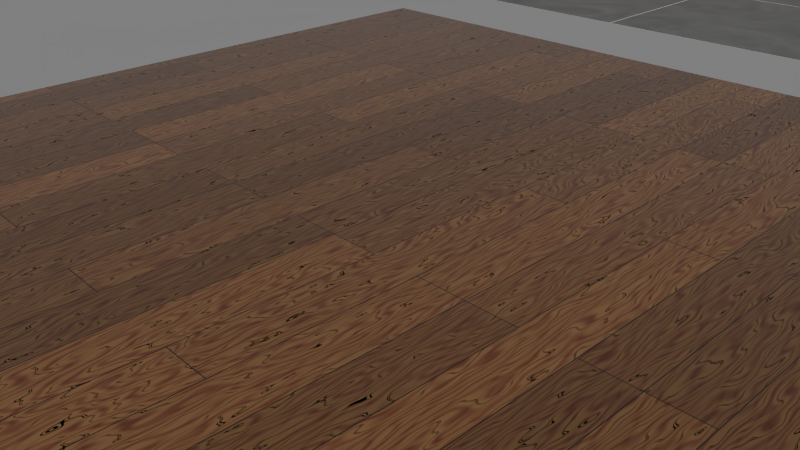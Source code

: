 # Source: flors.blend  (saved by Blender 2.69.0; exported with 4.5.12 LTS)
import bpy
from mathutils import Matrix  # noqa: F401  (used for matrix-valued properties, if any)

bpy.ops.wm.read_factory_settings(use_empty=True)
scene = bpy.context.scene
scene.name = 'Scene'

# ---- collections
col_collection_1 = bpy.data.collections.new('Collection 1'); scene.collection.children.link(col_collection_1)

# ---- materials (node trees are filled in below, after node groups)
mat_mosaic = bpy.data.materials.new('mosaic')
mat_mosaic.alpha_threshold = 0.0
mat_mosaic.roughness = 0.5
mat_mosaic.line_color = (0.0, 0.0, 0.0, 1.0)
mat_tiles = bpy.data.materials.new('tiles')
mat_tiles.alpha_threshold = 0.0
mat_tiles.roughness = 0.5
mat_tiles.line_color = (0.0, 0.0, 0.0, 1.0)
mat_material_001 = bpy.data.materials.new('Material.001')
mat_material_001.alpha_threshold = 0.0
mat_material_001.roughness = 0.5
mat_material_001.line_color = (0.0, 0.0, 0.0, 1.0)
mat_wood = bpy.data.materials.new('Wood')
mat_wood.alpha_threshold = 0.0
mat_wood.diffuse_color = (1.0, 0.4179, 0.07619, 1.0)
mat_wood.roughness = 0.5
mat_wood.line_color = (0.0, 0.0, 0.0, 1.0)

# ---- node groups
ng_mosaic = bpy.data.node_groups.new('Mosaic', 'ShaderNodeTree')
_s = ng_mosaic.interface.new_socket(name='Shader', in_out='OUTPUT', socket_type='NodeSocketShader')
_s = ng_mosaic.interface.new_socket(name='Mortar Color', in_out='INPUT', socket_type='NodeSocketColor')
_s.default_value = (0.3737, 0.4131, 0.2799, 1.0)
_s = ng_mosaic.interface.new_socket(name='Color1', in_out='INPUT', socket_type='NodeSocketColor')
_s.default_value = (0.04133, 0.006271, 0.007915, 1.0)
_s = ng_mosaic.interface.new_socket(name='Color2', in_out='INPUT', socket_type='NodeSocketColor')
_s.default_value = (0.09586, 0.2217, 0.05456, 1.0)
_s = ng_mosaic.interface.new_socket(name='Color1', in_out='INPUT', socket_type='NodeSocketColor')
_s.default_value = (0.2876, 0.2634, 0.03544, 1.0)
_s = ng_mosaic.interface.new_socket(name='Scale', in_out='INPUT', socket_type='NodeSocketFloat')
_s.default_value = 100.0
_s.min_value = -1000.0
_s.max_value = 1000.0
_N = ng_mosaic.nodes; _L = ng_mosaic.links
n0 = _N.new('ShaderNodeValToRGB'); n0.name = 'ColorRamp'; n0.location = (-278, 270)
while len(n0.color_ramp.elements) > 1: n0.color_ramp.elements.remove(n0.color_ramp.elements[-1])
n0.color_ramp.elements[0].position = 0.7136; n0.color_ramp.elements[0].color = (0.0, 0.0, 0.0, 1.0)
_e = n0.color_ramp.elements.new(0.75); _e.color = (1.0, 1.0, 1.0, 1.0)
n1 = _N.new('ShaderNodeValToRGB'); n1.name = 'ColorRamp.001'; n1.location = (-290, 46)
while len(n1.color_ramp.elements) > 1: n1.color_ramp.elements.remove(n1.color_ramp.elements[-1])
n1.color_ramp.elements[0].position = 0.5682; n1.color_ramp.elements[0].color = (0.0, 0.0, 0.0, 1.0)
_e = n1.color_ramp.elements.new(0.6045); _e.color = (1.0, 1.0, 1.0, 1.0)
n2 = _N.new('ShaderNodeMix'); n2.name = 'Mix.001'; n2.location = (206, 7)
n2.data_type = 'RGBA'
n3 = _N.new('ShaderNodeValToRGB'); n3.name = 'ColorRamp.002'; n3.location = (-294, -231)
while len(n3.color_ramp.elements) > 1: n3.color_ramp.elements.remove(n3.color_ramp.elements[-1])
n3.color_ramp.elements[0].position = 0.1909; n3.color_ramp.elements[0].color = (0.0, 0.0, 0.0, 1.0)
_e = n3.color_ramp.elements.new(0.2455); _e.color = (1.0, 1.0, 1.0, 1.0)
n4 = _N.new('ShaderNodeBsdfDiffuse'); n4.name = 'Diffuse BSDF'; n4.location = (479, 188)
n5 = _N.new('ShaderNodeBsdfAnisotropic'); n5.name = 'Glossy BSDF'; n5.location = (475, 37)
n5.distribution = 'BECKMANN'
n5.inputs[1].default_value = 0.1414
n6 = _N.new('ShaderNodeMixShader'); n6.name = 'Mix Shader'; n6.location = (793, 167)
n6.inputs[0].default_value = 0.2
n7 = _N.new('ShaderNodeTexCoord'); n7.name = 'Texture Coordinate'; n7.location = (-793, 74)
n8 = _N.new('NodeGroupOutput'); n8.name = 'Group Output'; n8.location = (993, 0)
n9 = _N.new('ShaderNodeMix'); n9.name = 'Mix'; n9.location = (35, 218)
n9.data_type = 'RGBA'
n10 = _N.new('ShaderNodeMix'); n10.name = 'Mix.002'; n10.location = (202, -270)
n10.data_type = 'RGBA'
n11 = _N.new('NodeGroupInput'); n11.name = 'Group Input'; n11.location = (-1146, -172)
n12 = _N.new('ShaderNodeTexVoronoi'); n12.name = 'Voronoi Texture'; n12.location = (-574, 230)
_L.new(n4.outputs[0], n6.inputs[1])
_L.new(n0.outputs[0], n9.inputs[0])
_L.new(n7.outputs[3], n12.inputs[0])
_L.new(n1.outputs[0], n2.inputs[0])
_L.new(n9.outputs[2], n2.inputs[7])
_L.new(n3.outputs[0], n10.inputs[0])
_L.new(n2.outputs[2], n10.inputs[7])
_L.new(n10.outputs[2], n4.inputs[0])
_L.new(n6.outputs[0], n8.inputs[0])
_L.new(n5.outputs[0], n6.inputs[2])
_L.new(n11.outputs[0], n2.inputs[6])
_L.new(n11.outputs[1], n9.inputs[6])
_L.new(n11.outputs[2], n9.inputs[7])
_L.new(n11.outputs[3], n10.inputs[6])
_L.new(n11.outputs[4], n12.inputs[2])
_L.new(n12.outputs[1], n3.inputs[0])
_L.new(n12.outputs[1], n1.inputs[0])
_L.new(n12.outputs[1], n0.inputs[0])
n8.is_active_output = True
ng_tiles = bpy.data.node_groups.new('Tiles', 'ShaderNodeTree')
_s = ng_tiles.interface.new_socket(name='Shader', in_out='OUTPUT', socket_type='NodeSocketShader')
_s = ng_tiles.interface.new_socket(name='Displacement', in_out='OUTPUT', socket_type='NodeSocketFloat')
_s.min_value = 0.0
_s.max_value = 0.0
_s = ng_tiles.interface.new_socket(name='Color1', in_out='INPUT', socket_type='NodeSocketColor')
_s.default_value = (0.2388, 0.2338, 0.2186, 1.0)
_s = ng_tiles.interface.new_socket(name='Color2', in_out='INPUT', socket_type='NodeSocketColor')
_s.default_value = (0.03268, 0.03208, 0.03028, 1.0)
_s = ng_tiles.interface.new_socket(name='Tile Scale', in_out='INPUT', socket_type='NodeSocketFloat')
_s.default_value = 1.0
_s.min_value = -1000.0
_s.max_value = 1000.0
_s = ng_tiles.interface.new_socket(name='Noise Scale', in_out='INPUT', socket_type='NodeSocketFloat')
_s.default_value = 1.8
_s.min_value = -1000.0
_s.max_value = 1000.0
_s = ng_tiles.interface.new_socket(name='Mortar Size', in_out='INPUT', socket_type='NodeSocketFloat')
_s.default_value = 0.002
_s.min_value = 0.0
_s.max_value = 0.125
_s = ng_tiles.interface.new_socket(name='Mortar Color', in_out='INPUT', socket_type='NodeSocketColor')
_s.default_value = (0.8676, 0.8484, 0.7911, 1.0)
_s = ng_tiles.interface.new_socket(name='Reflection Roughness', in_out='INPUT', socket_type='NodeSocketFloat')
_s.default_value = 0.2
_s.min_value = 0.0
_s.max_value = 1.0
_s = ng_tiles.interface.new_socket(name='Reflectivity', in_out='INPUT', socket_type='NodeSocketFloat')
_s.default_value = 0.2
_s.min_value = 0.0
_s.max_value = 1.0
_N = ng_tiles.nodes; _L = ng_tiles.links
n0 = _N.new('ShaderNodeMixShader'); n0.name = 'Mix Shader.001'; n0.location = (141, 52)
n1 = _N.new('ShaderNodeMath'); n1.name = 'Math'; n1.location = (398, -368)
n1.operation = 'MULTIPLY'
n1.inputs[1].default_value = 0.02
n2 = _N.new('NodeGroupOutput'); n2.name = 'Group Output'; n2.location = (874, 0)
n3 = _N.new('ShaderNodeTexBrick'); n3.name = 'Brick Texture.001'; n3.location = (-117, -647)
n3.offset_frequency = 1
n3.squash_frequency = 1
n3.offset = 0.0
n3.inputs[1].default_value = (1.0, 1.0, 1.0, 1.0)
n3.inputs[2].default_value = (0.0, 0.0, 0.0, 1.0)
n3.inputs[9].default_value = 0.5
n4 = _N.new('NodeGroupInput'); n4.name = 'Group Input'; n4.location = (-1606, -138)
n5 = _N.new('ShaderNodeMapping'); n5.name = 'Mapping'; n5.location = (-867, 672)
n5.inputs[2].default_value = (0.0, -0.0, 1.571)
n6 = _N.new('ShaderNodeTexCoord'); n6.name = 'Texture Coordinate'; n6.location = (-1443, 452)
n7 = _N.new('ShaderNodeTexNoise'); n7.name = 'Noise Texture'; n7.location = (-459, 365)
n7.inputs[8].default_value = 2.5
n8 = _N.new('ShaderNodeTexNoise'); n8.name = 'Noise Texture.001'; n8.location = (-452, 538)
n8.inputs[8].default_value = 2.5
n9 = _N.new('ShaderNodeBsdfDiffuse'); n9.name = 'Diffuse BSDF.004'; n9.location = (-412, 4)
n10 = _N.new('ShaderNodeMixShader'); n10.name = 'Mix Shader'; n10.location = (-122, 46)
n11 = _N.new('ShaderNodeMixShader'); n11.name = 'Mix Shader.003'; n11.location = (-119, 172)
n12 = _N.new('ShaderNodeMixShader'); n12.name = 'Mix Shader.004'; n12.location = (108, 278)
n13 = _N.new('ShaderNodeBsdfDiffuse'); n13.name = 'Diffuse BSDF.005'; n13.location = (-403, 126)
n14 = _N.new('ShaderNodeTexBrick'); n14.name = 'Brick Texture'; n14.location = (-120, -219)
n14.offset = 0.0
n14.inputs[1].default_value = (1.0, 1.0, 1.0, 1.0)
n14.inputs[2].default_value = (1.0, 1.0, 1.0, 1.0)
n14.inputs[9].default_value = 0.5
n15 = _N.new('ShaderNodeBsdfDiffuse'); n15.name = 'Diffuse BSDF.006'; n15.location = (-154, -80)
n16 = _N.new('ShaderNodeBsdfAnisotropic'); n16.name = 'Glossy BSDF'; n16.location = (140, -116)
n16.distribution = 'BECKMANN'
n17 = _N.new('ShaderNodeMixShader'); n17.name = 'Mix Shader.002'; n17.location = (391, 30)
n18 = _N.new('ShaderNodeMath'); n18.name = 'Math.001'; n18.location = (0, 0)
n18.operation = 'POWER'
_L.new(n9.outputs[0], n10.inputs[2])
_L.new(n13.outputs[0], n10.inputs[1])
_L.new(n6.outputs[3], n7.inputs[0])
_L.new(n6.outputs[3], n14.inputs[0])
_L.new(n7.outputs[0], n10.inputs[0])
_L.new(n0.outputs[0], n17.inputs[1])
_L.new(n14.outputs[1], n0.inputs[0])
_L.new(n15.outputs[0], n0.inputs[2])
_L.new(n16.outputs[0], n17.inputs[2])
_L.new(n14.outputs[0], n16.inputs[0])
_L.new(n14.outputs[1], n1.inputs[0])
_L.new(n1.outputs[0], n2.inputs[1])
_L.new(n4.outputs[0], n13.inputs[0])
_L.new(n4.outputs[1], n9.inputs[0])
_L.new(n17.outputs[0], n2.inputs[0])
_L.new(n4.outputs[2], n14.inputs[4])
_L.new(n4.outputs[3], n7.inputs[2])
_L.new(n6.outputs[3], n3.inputs[0])
_L.new(n4.outputs[2], n3.inputs[4])
_L.new(n13.outputs[0], n11.inputs[1])
_L.new(n9.outputs[0], n11.inputs[2])
_L.new(n4.outputs[3], n8.inputs[2])
_L.new(n6.outputs[3], n5.inputs[0])
_L.new(n5.outputs[0], n8.inputs[0])
_L.new(n8.outputs[1], n11.inputs[0])
_L.new(n10.outputs[0], n12.inputs[2])
_L.new(n12.outputs[0], n0.inputs[1])
_L.new(n3.outputs[0], n12.inputs[0])
_L.new(n11.outputs[0], n12.inputs[1])
_L.new(n4.outputs[4], n14.inputs[5])
_L.new(n4.outputs[4], n3.inputs[5])
_L.new(n4.outputs[5], n15.inputs[0])
_L.new(n4.outputs[7], n17.inputs[0])
_L.new(n4.outputs[6], n18.inputs[0])
_L.new(n18.outputs[0], n16.inputs[1])
n2.is_active_output = True
ng_pore_bumps_001 = bpy.data.node_groups.new('Pore Bumps.001', 'ShaderNodeTree')
_s = ng_pore_bumps_001.interface.new_socket(name='Value', in_out='OUTPUT', socket_type='NodeSocketColor')
_s.default_value = (0.0, 0.0, 0.0, 0.0)
_s = ng_pore_bumps_001.interface.new_socket(name='Pore Scale', in_out='INPUT', socket_type='NodeSocketFloat')
_s.default_value = 2.0
_s.min_value = -1e+04
_s.max_value = 1e+04
_s = ng_pore_bumps_001.interface.new_socket(name='Pore Intensity', in_out='INPUT', socket_type='NodeSocketFloat')
_s.default_value = 0.01
_s.min_value = -1e+04
_s.max_value = 1e+04
_N = ng_pore_bumps_001.nodes; _L = ng_pore_bumps_001.links
n0 = _N.new('ShaderNodeTexNoise'); n0.name = 'Noise Texture.001'; n0.location = (-272, -228)
n0.width = 200
n0.inputs[3].default_value = 0.0
n1 = _N.new('ShaderNodeTexNoise'); n1.name = 'Noise Texture'; n1.location = (-278, 6)
n1.width = 200
n1.inputs[3].default_value = 0.0
n2 = _N.new('ShaderNodeMath'); n2.name = 'Add.007'; n2.location = (-525, -10)
n2.width = 160
n2.operation = 'MULTIPLY'
n2.inputs[0].default_value = 1.0
n3 = _N.new('ShaderNodeMath'); n3.name = 'Add.006'; n3.location = (-540, -251)
n3.width = 160
n3.operation = 'MULTIPLY'
n3.inputs[0].default_value = 5.0
n4 = _N.new('ShaderNodeValToRGB'); n4.name = 'ColorRamp.004'; n4.location = (22, 28)
n4.width = 246
n4.color_ramp.interpolation = 'EASE'
while len(n4.color_ramp.elements) > 1: n4.color_ramp.elements.remove(n4.color_ramp.elements[-1])
n4.color_ramp.elements[0].position = 0.6955; n4.color_ramp.elements[0].color = (0.0, 0.0, 0.0, 1.0)
_e = n4.color_ramp.elements.new(1.0); _e.color = (1.0, 1.0, 1.0, 1.0)
n5 = _N.new('ShaderNodeValToRGB'); n5.name = 'ColorRamp.005'; n5.location = (26, -208)
n5.color_ramp.interpolation = 'EASE'
while len(n5.color_ramp.elements) > 1: n5.color_ramp.elements.remove(n5.color_ramp.elements[-1])
n5.color_ramp.elements[0].position = 0.6864; n5.color_ramp.elements[0].color = (0.0, 0.0, 0.0, 1.0)
_e = n5.color_ramp.elements.new(1.0); _e.color = (1.0, 1.0, 1.0, 1.0)
n6 = _N.new('ShaderNodeTexCoord'); n6.name = 'Texture Coordinate.003'; n6.location = (-758, -89)
n6.width = 150
n7 = _N.new('ShaderNodeMix'); n7.name = 'Mix'; n7.location = (364, -66)
n7.width = 117
n7.data_type = 'RGBA'
n7.blend_type = 'ADD'
n7.inputs[0].default_value = 1.0
n8 = _N.new('ShaderNodeInvert'); n8.name = 'Invert'; n8.location = (539, -92)
n8.width = 90
n9 = _N.new('ShaderNodeMath'); n9.name = 'Add.008'; n9.location = (683, -96)
n9.width = 160
n9.operation = 'MULTIPLY'
n10 = _N.new('NodeGroupOutput'); n10.name = 'Group Output'; n10.location = (805, -96)
n11 = _N.new('NodeGroupInput'); n11.name = 'Group Input'; n11.location = (-789, -163)
_L.new(n0.outputs[1], n5.inputs[0])
_L.new(n1.outputs[1], n4.inputs[0])
_L.new(n3.outputs[0], n0.inputs[2])
_L.new(n2.outputs[0], n1.inputs[2])
_L.new(n6.outputs[3], n1.inputs[0])
_L.new(n6.outputs[3], n0.inputs[0])
_L.new(n11.outputs[0], n2.inputs[1])
_L.new(n11.outputs[0], n3.inputs[1])
_L.new(n4.outputs[0], n7.inputs[6])
_L.new(n5.outputs[0], n7.inputs[7])
_L.new(n8.outputs[0], n9.inputs[0])
_L.new(n9.outputs[0], n10.inputs[0])
_L.new(n11.outputs[1], n9.inputs[1])
_L.new(n7.outputs[2], n8.inputs[1])
n10.is_active_output = True
ng_grain_001 = bpy.data.node_groups.new('Grain.001', 'ShaderNodeTree')
_s = ng_grain_001.interface.new_socket(name='Color', in_out='OUTPUT', socket_type='NodeSocketColor')
_s = ng_grain_001.interface.new_socket(name='Grain Bump', in_out='OUTPUT', socket_type='NodeSocketFloat')
_s.min_value = 0.0
_s.max_value = 0.0
_s = ng_grain_001.interface.new_socket(name='Fine Grain Bump', in_out='OUTPUT', socket_type='NodeSocketFloat')
_s.min_value = 0.0
_s.max_value = 0.0
_s = ng_grain_001.interface.new_socket(name='Fac', in_out='OUTPUT', socket_type='NodeSocketFloat')
_s.min_value = 0.0
_s.max_value = 1.0
_s = ng_grain_001.interface.new_socket(name='Base Color', in_out='INPUT', socket_type='NodeSocketColor')
_s.default_value = (0.6939, 0.3278, 0.1119, 1.0)
_s = ng_grain_001.interface.new_socket(name='Grain Color', in_out='INPUT', socket_type='NodeSocketColor')
_s.default_value = (0.4475, 0.2059, 0.06646, 1.0)
_s = ng_grain_001.interface.new_socket(name='Grain Scale', in_out='INPUT', socket_type='NodeSocketFloat')
_s.default_value = 0.02
_s.min_value = -1000.0
_s.max_value = 1000.0
_s = ng_grain_001.interface.new_socket(name='Grain Transparency', in_out='INPUT', socket_type='NodeSocketFloat')
_s.subtype = 'FACTOR'
_s.min_value = 0.0
_s.max_value = 1.0
_s = ng_grain_001.interface.new_socket(name='Grain Intensity', in_out='INPUT', socket_type='NodeSocketFloat')
_s.min_value = -1e+04
_s.max_value = 1e+04
_s = ng_grain_001.interface.new_socket(name='Fine Grain Scale', in_out='INPUT', socket_type='NodeSocketFloat')
_s.default_value = 0.4
_s.min_value = -1000.0
_s.max_value = 1000.0
_s = ng_grain_001.interface.new_socket(name='Fine Grain Transparency', in_out='INPUT', socket_type='NodeSocketFloat')
_s.subtype = 'FACTOR'
_s.default_value = 0.5
_s.min_value = 0.0
_s.max_value = 1.0
_s = ng_grain_001.interface.new_socket(name=' Fine Grain Intensity', in_out='INPUT', socket_type='NodeSocketFloat')
_s.default_value = 0.001
_s.min_value = -1e+04
_s.max_value = 1e+04
_s = ng_grain_001.interface.new_socket(name='ColorVariation', in_out='INPUT', socket_type='NodeSocketColor')
_s.default_value = (0.3309, 0.3309, 0.3309, 1.0)
_N = ng_grain_001.nodes; _L = ng_grain_001.links
n0 = _N.new('ShaderNodeTexWave'); n0.name = 'Wave Texture.003'; n0.location = (-670, 604)
n0.width = 200
n0.wave_type = 'RINGS'
n0.bands_direction = 'DIAGONAL'
n0.rings_direction = 'SPHERICAL'
n0.inputs[2].default_value = 22.0
n0.inputs[6].default_value = 1.571
n1 = _N.new('ShaderNodeValToRGB'); n1.name = 'ColorRamp.002'; n1.location = (-391, 614)
n1.color_ramp.interpolation = 'B_SPLINE'
while len(n1.color_ramp.elements) > 1: n1.color_ramp.elements.remove(n1.color_ramp.elements[-1])
n1.color_ramp.elements[0].position = 0.0; n1.color_ramp.elements[0].color = (0.0, 0.0, 0.0, 1.0)
_e = n1.color_ramp.elements.new(0.4727); _e.color = (1.0, 1.0, 1.0, 1.0)
n2 = _N.new('ShaderNodeInvert'); n2.name = 'Invert.001'; n2.location = (-113, 585)
n2.width = 100
n3 = _N.new('ShaderNodeTexWave'); n3.name = 'Wave Texture.004'; n3.location = (-707, 166)
n3.width = 200
n3.bands_direction = 'DIAGONAL'
n3.rings_direction = 'SPHERICAL'
n3.inputs[2].default_value = 10.0
n3.inputs[6].default_value = 1.571
n4 = _N.new('ShaderNodeValToRGB'); n4.name = 'ColorRamp.003'; n4.location = (-451, 152)
n4.color_ramp.interpolation = 'B_SPLINE'
while len(n4.color_ramp.elements) > 1: n4.color_ramp.elements.remove(n4.color_ramp.elements[-1])
n4.color_ramp.elements[0].position = 0.55; n4.color_ramp.elements[0].color = (1.0, 1.0, 1.0, 1.0)
_e = n4.color_ramp.elements.new(0.9818); _e.color = (0.0, 0.0, 0.0, 1.0)
n5 = _N.new('ShaderNodeInvert'); n5.name = 'Invert'; n5.location = (-145, 139)
n5.width = 100
n6 = _N.new('ShaderNodeMath'); n6.name = 'Add.013'; n6.location = (51, -109)
n6.width = 160
n6.operation = 'MULTIPLY'
n7 = _N.new('ShaderNodeMix'); n7.name = 'Mix.003'; n7.location = (205, 157)
n7.width = 100
n7.data_type = 'RGBA'
n7.blend_type = 'MULTIPLY'
n7.inputs[0].default_value = 1.0
n8 = _N.new('ShaderNodeHueSaturation'); n8.name = 'Hue Saturation Value'; n8.location = (-2, 134)
n8.inputs[2].default_value = 0.0
n9 = _N.new('ShaderNodeMix'); n9.name = 'Mix.002'; n9.location = (455, 339)
n9.width = 100
n9.data_type = 'RGBA'
n9.blend_type = 'ADD'
n9.inputs[0].default_value = 1.0
n10 = _N.new('ShaderNodeMix'); n10.name = 'Mix.004'; n10.location = (249, 610)
n10.width = 100
n10.data_type = 'RGBA'
n10.blend_type = 'MULTIPLY'
n10.inputs[0].default_value = 1.0
n11 = _N.new('ShaderNodeHueSaturation'); n11.name = 'Hue Saturation Value.001'; n11.location = (49, 606)
n11.inputs[2].default_value = 0.0
n12 = _N.new('ShaderNodeMath'); n12.name = 'Add.005'; n12.location = (84, 390)
n12.width = 160
n12.operation = 'MULTIPLY'
n13 = _N.new('ShaderNodeMapping'); n13.name = 'Mapping.002'; n13.location = (-996, 597)
n13.inputs[3].default_value = (300.0, 60.0, 80.0)
n14 = _N.new('ShaderNodeMapping'); n14.name = 'Mapping.004'; n14.location = (-1014, 149)
n14.inputs[3].default_value = (300.0, 60.0, 80.0)
n15 = _N.new('ShaderNodeMapping'); n15.name = 'Mapping.005'; n15.location = (-905, -195)
n15.inputs[2].default_value = (0.0, -0.0, 1.571)
n16 = _N.new('ShaderNodeMix'); n16.name = 'Mix.005'; n16.location = (828, 281)
n16.width = 100
n16.data_type = 'RGBA'
n16.blend_type = 'MULTIPLY'
n16.inputs[0].default_value = 1.0
n17 = _N.new('ShaderNodeMix'); n17.name = 'Mix.001'; n17.location = (638, 365)
n17.width = 100
n17.data_type = 'RGBA'
n18 = _N.new('ShaderNodeTexBrick'); n18.name = 'Brick Texture.001'; n18.location = (-603, -550)
n18.offset_frequency = 3
n18.inputs[2].default_value = (1.0, 1.0, 1.0, 1.0)
n18.inputs[5].default_value = 0.003
n18.inputs[8].default_value = 3.0
n18.inputs[9].default_value = 0.4
n19 = _N.new('NodeGroupOutput'); n19.name = 'Group Output'; n19.location = (1222, 90)
n20 = _N.new('ShaderNodeTexCoord'); n20.name = 'Texture Coordinate.002'; n20.location = (-1281, 334)
n20.width = 150
n21 = _N.new('ShaderNodeTexBrick'); n21.name = 'Brick Texture'; n21.location = (-596, -170)
n21.offset_frequency = 3
n21.inputs[5].default_value = 0.003
n21.inputs[8].default_value = 3.0
n21.inputs[9].default_value = 0.4
n22 = _N.new('NodeGroupInput'); n22.name = 'Group Input'; n22.location = (-1737, 426)
_L.new(n13.outputs[0], n0.inputs[0])
_L.new(n0.outputs[0], n1.inputs[0])
_L.new(n14.outputs[0], n3.inputs[0])
_L.new(n3.outputs[0], n4.inputs[0])
_L.new(n4.outputs[0], n5.inputs[1])
_L.new(n9.outputs[2], n17.inputs[0])
_L.new(n12.outputs[0], n19.inputs[1])
_L.new(n1.outputs[0], n2.inputs[1])
_L.new(n5.outputs[0], n7.inputs[7])
_L.new(n2.outputs[0], n12.inputs[0])
_L.new(n20.outputs[3], n14.inputs[0])
_L.new(n5.outputs[0], n6.inputs[0])
_L.new(n20.outputs[3], n13.inputs[0])
_L.new(n6.outputs[0], n19.inputs[2])
_L.new(n22.outputs[5], n3.inputs[1])
_L.new(n22.outputs[2], n0.inputs[1])
_L.new(n22.outputs[7], n6.inputs[1])
_L.new(n22.outputs[4], n12.inputs[1])
_L.new(n22.outputs[1], n17.inputs[7])
_L.new(n22.outputs[0], n17.inputs[6])
_L.new(n7.outputs[2], n9.inputs[7])
_L.new(n8.outputs[0], n7.inputs[6])
_L.new(n2.outputs[0], n10.inputs[7])
_L.new(n11.outputs[0], n10.inputs[6])
_L.new(n22.outputs[6], n8.inputs[3])
_L.new(n10.outputs[2], n9.inputs[6])
_L.new(n22.outputs[3], n11.inputs[3])
_L.new(n20.outputs[3], n15.inputs[0])
_L.new(n15.outputs[0], n21.inputs[0])
_L.new(n16.outputs[2], n19.inputs[0])
_L.new(n21.outputs[0], n16.inputs[7])
_L.new(n17.outputs[2], n16.inputs[6])
_L.new(n15.outputs[0], n18.inputs[0])
_L.new(n18.outputs[1], n19.inputs[3])
_L.new(n22.outputs[8], n21.inputs[2])
n19.is_active_output = True
ng_tone_variation_001 = bpy.data.node_groups.new('Tone Variation.001', 'ShaderNodeTree')
_s = ng_tone_variation_001.interface.new_socket(name='Color', in_out='OUTPUT', socket_type='NodeSocketColor')
_s = ng_tone_variation_001.interface.new_socket(name='Variation Scale', in_out='INPUT', socket_type='NodeSocketFloat')
_s.default_value = 0.3
_s.min_value = -1000.0
_s.max_value = 1000.0
_s = ng_tone_variation_001.interface.new_socket(name='Variation Intensity', in_out='INPUT', socket_type='NodeSocketFloat')
_s.subtype = 'FACTOR'
_s.default_value = 0.5
_s.min_value = 0.0
_s.max_value = 1.0
_s = ng_tone_variation_001.interface.new_socket(name='Color', in_out='INPUT', socket_type='NodeSocketColor')
_s.default_value = (0.5, 0.5, 0.5, 1.0)
_N = ng_tone_variation_001.nodes; _L = ng_tone_variation_001.links
n0 = _N.new('ShaderNodeTexNoise'); n0.name = 'Noise Texture.004'; n0.location = (-563, 301)
n0.width = 200
n0.inputs[3].default_value = 0.0
n0.inputs[8].default_value = 0.5
n1 = _N.new('ShaderNodeValToRGB'); n1.name = 'ColorRamp'; n1.location = (-297, 330)
n1.width = 249
n1.color_ramp.interpolation = 'EASE'
while len(n1.color_ramp.elements) > 1: n1.color_ramp.elements.remove(n1.color_ramp.elements[-1])
n1.color_ramp.elements[0].position = 0.0; n1.color_ramp.elements[0].color = (0.0, 0.0, 0.0, 1.0)
_e = n1.color_ramp.elements.new(1.0); _e.color = (0.6, 0.6, 0.6, 1.0)
n2 = _N.new('ShaderNodeTexCoord'); n2.name = 'Texture Coordinate.003'; n2.location = (-795, 321)
n2.width = 182
n3 = _N.new('ShaderNodeMix'); n3.name = 'Mix'; n3.location = (20, 309)
n3.width = 117
n3.data_type = 'RGBA'
n3.blend_type = 'OVERLAY'
n4 = _N.new('NodeGroupOutput'); n4.name = 'Group Output'; n4.location = (142, 309)
n5 = _N.new('NodeGroupInput'); n5.name = 'Group Input'; n5.location = (-845, 443)
_L.new(n5.outputs[2], n3.inputs[6])
_L.new(n3.outputs[2], n4.inputs[0])
_L.new(n0.outputs[1], n1.inputs[0])
_L.new(n2.outputs[3], n0.inputs[0])
_L.new(n5.outputs[0], n0.inputs[2])
_L.new(n1.outputs[0], n3.inputs[7])
_L.new(n5.outputs[1], n3.inputs[0])
n4.is_active_output = True
ng_wood_v1_6 = bpy.data.node_groups.new('Wood_v1.6', 'ShaderNodeTree')
_s = ng_wood_v1_6.interface.new_socket(name='Shader', in_out='OUTPUT', socket_type='NodeSocketShader')
_s = ng_wood_v1_6.interface.new_socket(name='Fac', in_out='OUTPUT', socket_type='NodeSocketFloat')
_s.min_value = 0.0
_s.max_value = 1.0
_s = ng_wood_v1_6.interface.new_socket(name='Base Color', in_out='INPUT', socket_type='NodeSocketColor')
_s.default_value = (0.6939, 0.3278, 0.1119, 1.0)
_s = ng_wood_v1_6.interface.new_socket(name='Grain Color', in_out='INPUT', socket_type='NodeSocketColor')
_s.default_value = (0.4475, 0.2059, 0.06646, 1.0)
_s = ng_wood_v1_6.interface.new_socket(name='Grain Scale', in_out='INPUT', socket_type='NodeSocketFloat')
_s.default_value = 0.02
_s.min_value = -1000.0
_s.max_value = 1000.0
_s = ng_wood_v1_6.interface.new_socket(name='Grain Transparency', in_out='INPUT', socket_type='NodeSocketFloat')
_s.subtype = 'FACTOR'
_s.min_value = 0.0
_s.max_value = 1.0
_s = ng_wood_v1_6.interface.new_socket(name='Grain Intensity', in_out='INPUT', socket_type='NodeSocketFloat')
_s.min_value = -1e+04
_s.max_value = 1e+04
_s = ng_wood_v1_6.interface.new_socket(name='Fine Grain Scale', in_out='INPUT', socket_type='NodeSocketFloat')
_s.default_value = 0.4
_s.min_value = -1000.0
_s.max_value = 1000.0
_s = ng_wood_v1_6.interface.new_socket(name='Fine Grain Transparency', in_out='INPUT', socket_type='NodeSocketFloat')
_s.subtype = 'FACTOR'
_s.default_value = 0.5
_s.min_value = 0.0
_s.max_value = 1.0
_s = ng_wood_v1_6.interface.new_socket(name=' Fine Grain Intensity', in_out='INPUT', socket_type='NodeSocketFloat')
_s.default_value = 0.001
_s.min_value = -1e+04
_s.max_value = 1e+04
_s = ng_wood_v1_6.interface.new_socket(name='Variation Scale', in_out='INPUT', socket_type='NodeSocketFloat')
_s.default_value = 0.3
_s.min_value = -1000.0
_s.max_value = 1000.0
_s = ng_wood_v1_6.interface.new_socket(name='Variation Intensity', in_out='INPUT', socket_type='NodeSocketFloat')
_s.subtype = 'FACTOR'
_s.default_value = 0.5
_s.min_value = 0.0
_s.max_value = 1.0
_s = ng_wood_v1_6.interface.new_socket(name='Pore Scale', in_out='INPUT', socket_type='NodeSocketFloat')
_s.default_value = 2.0
_s.min_value = -1e+04
_s.max_value = 1e+04
_s = ng_wood_v1_6.interface.new_socket(name='Pore Intensity', in_out='INPUT', socket_type='NodeSocketFloat')
_s.default_value = 0.01
_s.min_value = -1e+04
_s.max_value = 1e+04
_s = ng_wood_v1_6.interface.new_socket(name='IOR', in_out='INPUT', socket_type='NodeSocketFloat')
_s.default_value = 2.0
_s.min_value = 1.0
_s.max_value = 1000.0
_s = ng_wood_v1_6.interface.new_socket(name='Gloss Color', in_out='INPUT', socket_type='NodeSocketColor')
_s.default_value = (0.5, 0.5, 0.5, 1.0)
_s = ng_wood_v1_6.interface.new_socket(name='Gloss Roughness', in_out='INPUT', socket_type='NodeSocketFloat')
_s.default_value = 0.1
_s.min_value = 0.0
_s.max_value = 1.0
_s = ng_wood_v1_6.interface.new_socket(name='Varnish IOR', in_out='INPUT', socket_type='NodeSocketFloat')
_s.default_value = 1.45
_s.min_value = 1.0
_s.max_value = 1000.0
_s = ng_wood_v1_6.interface.new_socket(name='Varnish Color', in_out='INPUT', socket_type='NodeSocketColor')
_s.default_value = (0.8, 0.8, 0.8, 1.0)
_s = ng_wood_v1_6.interface.new_socket(name='Varnish Roughness', in_out='INPUT', socket_type='NodeSocketFloat')
_s.default_value = 0.2
_s.min_value = 0.0
_s.max_value = 1.0
_s = ng_wood_v1_6.interface.new_socket(name='ColorVariation', in_out='INPUT', socket_type='NodeSocketColor')
_s.default_value = (0.3309, 0.3309, 0.3309, 1.0)
_N = ng_wood_v1_6.nodes; _L = ng_wood_v1_6.links
n0 = _N.new('ShaderNodeMixShader'); n0.name = 'Mix Shader.002'; n0.location = (276, 59)
n0.width = 150
n1 = _N.new('ShaderNodeMix'); n1.name = 'Mix.002'; n1.location = (-817, 30)
n1.width = 100
n1.data_type = 'RGBA'
n1.blend_type = 'ADD'
n1.inputs[0].default_value = 1.0
n2 = _N.new('ShaderNodeBsdfDiffuse'); n2.name = 'Diffuse BSDF.002'; n2.location = (-65, 171)
n2.width = 200
n3 = _N.new('ShaderNodeFresnel'); n3.name = 'Fresnel.001'; n3.location = (-64, 266)
n3.width = 200
n4 = _N.new('ShaderNodeBump'); n4.name = 'Bump.001'; n4.location = (-404, 21)
n4.width = 200
n4.inputs[0].default_value = 0.3
n4.inputs[1].default_value = 0.1
n4.inputs[2].default_value = 1.0
n5 = _N.new('ShaderNodeMix'); n5.name = 'Mix.003'; n5.location = (-600, 34)
n5.width = 100
n5.data_type = 'RGBA'
n5.blend_type = 'ADD'
n5.inputs[0].default_value = 1.0
n6 = _N.new('ShaderNodeBsdfAnisotropic'); n6.name = 'Glossy BSDF.002'; n6.location = (-66, -44)
n6.width = 200
n6.distribution = 'BECKMANN'
n7 = _N.new('ShaderNodeFresnel'); n7.name = 'Fresnel'; n7.location = (309, 206)
n8 = _N.new('ShaderNodeBsdfAnisotropic'); n8.name = 'Glossy BSDF'; n8.location = (299, -103)
n8.distribution = 'BECKMANN'
n9 = _N.new('ShaderNodeGroup'); n9.name = 'Group.002'; n9.location = (-981, -208)
n9.width = 200
n9.node_tree = ng_pore_bumps_001
n10 = _N.new('NodeGroupOutput'); n10.name = 'Group Output'; n10.location = (1047, 54)
n11 = _N.new('ShaderNodeMixShader'); n11.name = 'Mix Shader'; n11.location = (594, 82)
n12 = _N.new('ShaderNodeGroup'); n12.name = 'Group'; n12.location = (-1204, 144)
n12.width = 200
n12.node_tree = ng_grain_001
n13 = _N.new('NodeGroupInput'); n13.name = 'Group Input'; n13.location = (-1517, 76)
n14 = _N.new('ShaderNodeGroup'); n14.name = 'Group.001'; n14.location = (-657, 302)
n14.width = 200
n14.node_tree = ng_tone_variation_001
n15 = _N.new('ShaderNodeMath'); n15.name = 'Math'; n15.location = (0, 0)
n15.operation = 'POWER'
n16 = _N.new('ShaderNodeMath'); n16.name = 'Math.001'; n16.location = (0, 0)
n16.operation = 'POWER'
_L.new(n2.outputs[0], n0.inputs[1])
_L.new(n6.outputs[0], n0.inputs[2])
_L.new(n4.outputs[0], n2.inputs[2])
_L.new(n4.outputs[0], n6.inputs[4])
_L.new(n3.outputs[0], n0.inputs[0])
_L.new(n1.outputs[2], n5.inputs[6])
_L.new(n0.outputs[0], n11.inputs[1])
_L.new(n12.outputs[0], n14.inputs[2])
_L.new(n12.outputs[1], n1.inputs[6])
_L.new(n12.outputs[2], n1.inputs[7])
_L.new(n9.outputs[0], n5.inputs[7])
_L.new(n12.outputs[1], n2.inputs[1])
_L.new(n13.outputs[0], n12.inputs[0])
_L.new(n13.outputs[1], n12.inputs[1])
_L.new(n13.outputs[2], n12.inputs[2])
_L.new(n13.outputs[3], n12.inputs[3])
_L.new(n13.outputs[4], n12.inputs[4])
_L.new(n13.outputs[5], n12.inputs[5])
_L.new(n13.outputs[6], n12.inputs[6])
_L.new(n13.outputs[7], n12.inputs[7])
_L.new(n13.outputs[9], n14.inputs[1])
_L.new(n13.outputs[8], n14.inputs[0])
_L.new(n13.outputs[10], n9.inputs[0])
_L.new(n13.outputs[11], n9.inputs[1])
_L.new(n13.outputs[12], n3.inputs[0])
_L.new(n13.outputs[13], n6.inputs[0])
_L.new(n14.outputs[0], n2.inputs[0])
_L.new(n5.outputs[2], n4.inputs[3])
_L.new(n11.outputs[0], n10.inputs[0])
_L.new(n7.outputs[0], n11.inputs[0])
_L.new(n13.outputs[15], n7.inputs[0])
_L.new(n8.outputs[0], n11.inputs[2])
_L.new(n13.outputs[16], n8.inputs[0])
_L.new(n4.outputs[0], n8.inputs[4])
_L.new(n12.outputs[3], n10.inputs[1])
_L.new(n13.outputs[18], n12.inputs[8])
_L.new(n13.outputs[17], n15.inputs[0])
_L.new(n15.outputs[0], n8.inputs[1])
_L.new(n13.outputs[14], n16.inputs[0])
_L.new(n16.outputs[0], n6.inputs[1])
n10.is_active_output = True

# ---- material node trees
mat_mosaic.use_nodes = True; mat_mosaic.node_tree.nodes.clear()
_N = mat_mosaic.node_tree.nodes; _L = mat_mosaic.node_tree.links
n0 = _N.new('ShaderNodeOutputMaterial'); n0.name = 'Material Output'; n0.location = (272, 98)
n1 = _N.new('ShaderNodeGroup'); n1.name = 'Group'; n1.location = (-63, 158)
n1.width = 207
n1.node_tree = ng_mosaic
n1.inputs[0].default_value = (0.3737, 0.4131, 0.2799, 1.0)
n1.inputs[1].default_value = (0.04133, 0.006271, 0.007915, 1.0)
n1.inputs[2].default_value = (0.09586, 0.2217, 0.05456, 1.0)
n1.inputs[3].default_value = (0.2876, 0.2634, 0.03544, 1.0)
n1.inputs[4].default_value = 50.0
_L.new(n1.outputs[0], n0.inputs[0])
n0.is_active_output = True
mat_tiles.use_nodes = True; mat_tiles.node_tree.nodes.clear()
_N = mat_tiles.node_tree.nodes; _L = mat_tiles.node_tree.links
n0 = _N.new('ShaderNodeRGB'); n0.name = 'RGB'; n0.location = (-380, 269)
n0.outputs[0].default_value = (0.2388, 0.2338, 0.2186, 1.0)
n1 = _N.new('ShaderNodeRGB'); n1.name = 'RGB.001'; n1.location = (-385, 53)
n1.outputs[0].default_value = (0.03268, 0.03208, 0.03029, 1.0)
n2 = _N.new('ShaderNodeOutputMaterial'); n2.name = 'Material Output'; n2.location = (332, 175)
n3 = _N.new('ShaderNodeGroup'); n3.name = 'Group'; n3.location = (38, 168)
n3.width = 185
n3.node_tree = ng_tiles
n3.inputs[2].default_value = 1.0
n3.inputs[3].default_value = 5.0
n3.inputs[4].default_value = 0.002
n3.inputs[5].default_value = (0.8676, 0.8484, 0.7911, 1.0)
n3.inputs[6].default_value = 0.03
n3.inputs[7].default_value = 0.2
n4 = _N.new('ShaderNodeDisplacement'); n4.name = 'Displacement'; n4.location = (0, 0)
n4.inputs[1].default_value = 0.0
n4.inputs[2].default_value = 0.1
_L.new(n3.outputs[0], n2.inputs[0])
_L.new(n0.outputs[0], n3.inputs[0])
_L.new(n1.outputs[0], n3.inputs[1])
_L.new(n3.outputs[1], n4.inputs[0])
_L.new(n4.outputs[0], n2.inputs[2])
n2.is_active_output = True
mat_material_001.use_nodes = True; mat_material_001.node_tree.nodes.clear()
_N = mat_material_001.node_tree.nodes; _L = mat_material_001.node_tree.links
n0 = _N.new('ShaderNodeOutputMaterial'); n0.name = 'Material Output'; n0.location = (300, 300)
n1 = _N.new('ShaderNodeEmission'); n1.name = 'Emission'; n1.location = (110, 300)
n1.inputs[0].default_value = (0.8, 0.8, 0.8, 1.0)
_L.new(n1.outputs[0], n0.inputs[0])
n0.is_active_output = True
mat_wood.use_nodes = True; mat_wood.node_tree.nodes.clear()
_N = mat_wood.node_tree.nodes; _L = mat_wood.node_tree.links
n0 = _N.new('ShaderNodeRGB'); n0.name = 'RGB'; n0.location = (-585, 292)
n0.outputs[0].default_value = (0.4475, 0.2059, 0.06646, 1.0)
n1 = _N.new('ShaderNodeRGB'); n1.name = 'RGB.001'; n1.location = (-581, 103)
n1.outputs[0].default_value = (0.2049, 0.03414, 0.006024, 1.0)
n2 = _N.new('ShaderNodeOutputMaterial'); n2.name = 'Material Output'; n2.location = (447, 231)
n2.width = 120
n3 = _N.new('ShaderNodeMath'); n3.name = 'Math'; n3.location = (220, 205)
n3.operation = 'MULTIPLY'
n3.inputs[1].default_value = 0.2
n4 = _N.new('ShaderNodeGroup'); n4.name = 'Group'; n4.location = (-239, 378)
n4.width = 193
n4.node_tree = ng_wood_v1_6
n4.inputs[2].default_value = 0.1
n4.inputs[3].default_value = 0.0
n4.inputs[4].default_value = 0.03
n4.inputs[5].default_value = 0.15
n4.inputs[6].default_value = 0.6
n4.inputs[7].default_value = 0.001
n4.inputs[8].default_value = 0.21
n4.inputs[9].default_value = 0.2
n4.inputs[10].default_value = 10.0
n4.inputs[11].default_value = 0.21
n4.inputs[12].default_value = 1.4
n4.inputs[13].default_value = (0.5, 0.5, 0.5, 1.0)
n4.inputs[14].default_value = 0.2
n4.inputs[15].default_value = 1.4
n4.inputs[16].default_value = (0.8, 0.8, 0.8, 1.0)
n4.inputs[17].default_value = 0.05
n4.inputs[18].default_value = (0.431, 0.431, 0.431, 1.0)
n5 = _N.new('ShaderNodeDisplacement'); n5.name = 'Displacement'; n5.location = (0, 0)
n5.inputs[1].default_value = 0.0
n5.inputs[2].default_value = 0.1
_L.new(n4.outputs[0], n2.inputs[0])
_L.new(n0.outputs[0], n4.inputs[0])
_L.new(n1.outputs[0], n4.inputs[1])
_L.new(n4.outputs[1], n3.inputs[0])
_L.new(n3.outputs[0], n5.inputs[0])
_L.new(n5.outputs[0], n2.inputs[2])
n2.is_active_output = True

# ---- world
world_world = bpy.data.worlds.new('World'); scene.world = world_world
world_world.use_nodes = True; world_world.node_tree.nodes.clear()
_N = world_world.node_tree.nodes; _L = world_world.node_tree.links
n0 = _N.new('ShaderNodeOutputWorld'); n0.name = 'World Output'; n0.location = (300, 300)
n1 = _N.new('ShaderNodeBackground'); n1.name = 'Background'; n1.location = (10, 300)
n1.inputs[0].default_value = (0.214, 0.214, 0.214, 1.0)
_L.new(n1.outputs[0], n0.inputs[0])
n0.is_active_output = True
world_world.color = (0.05088, 0.05088, 0.05088)
world_world.use_sun_shadow = False
world_world.sun_shadow_jitter_overblur = 0.0
world_world.cycles.sampling_method = 'MANUAL'
world_world.cycles.sample_map_resolution = 256

# ---- cameras
cam_camera = bpy.data.cameras.new('Camera')
cam_camera.clip_end = 100.0
cam_camera.lens = 35.0
cam_camera.sensor_width = 32.0
cam_camera.sensor_height = 18.0
cam_camera.ortho_scale = 7.314
cam_camera.dof.focus_distance = 0.0

# ---- lights
light_sun = bpy.data.lights.new('Sun', 'SUN')
light_sun.transmission_factor = 0.0
light_sun.angle = 0.1993
light_sun.energy = 1.0
light_sun.shadow_buffer_clip_start = 0.5
light_sun.shadow_soft_size = 0.1
light_sun.shadow_cascade_max_distance = 1000.0
light_sun.cycles.use_multiple_importance_sampling = False

# ---- meshes
me_plane_002 = bpy.data.meshes.new('Plane.002')
me_plane_002.from_pydata([(1.0, -1.0, 0.0), (-1.0, -1.0, 0.0), (1.0, 1.0, 0.0), (-1.0, 1.0, 0.0)], [], [(1, 0, 2, 3)])
me_plane_002.materials.append(mat_mosaic)
me_plane_002.use_remesh_preserve_volume = False
me_plane_002.use_remesh_preserve_attributes = False
me_plane_002.use_mirror_vertex_groups = False
me_plane_002.update()
me_plane_001 = bpy.data.meshes.new('Plane.001')
me_plane_001.from_pydata([(1.0, -1.0, 0.0), (-1.0, -1.0, 0.0), (1.0, 1.0, 0.0), (-1.0, 1.0, 0.0)], [], [(1, 0, 2, 3)])
me_plane_001.materials.append(mat_tiles)
me_plane_001.use_remesh_preserve_volume = False
me_plane_001.use_remesh_preserve_attributes = False
me_plane_001.use_mirror_vertex_groups = False
me_plane_001.update()
me_sphere = bpy.data.meshes.new('Sphere')
me_sphere.from_pydata([(-0.1951, 0.0, 0.9808), (-0.3827, 0.0, 0.9239), (-0.5556, 0.0, 0.8315), (-0.7071, 0.0, 0.7071), (-0.8315, 0.0, 0.5556), (-0.9239, 0.0, 0.3827), (-0.9808, 0.0, 0.1951), (-1.0, 0.0, 7.55e-08), (-0.9808, 0.0, -0.1951), (-0.9239, 0.0, -0.3827), (-0.8315, 0.0, -0.5556), (-0.7071, 0.0, -0.7071), (-0.5556, 0.0, -0.8315), (-0.3827, 0.0, -0.9239), (-0.1951, 0.0, -0.9808), (3.258e-07, 0.0, -1.0), (-0.1913, 0.03806, 0.9808), (-0.3753, 0.07466, 0.9239), (-0.5449, 0.1084, 0.8315), (-0.6935, 0.1379, 0.7071), (-0.8155, 0.1622, 0.5556), (-0.9061, 0.1802, 0.3827), (-0.9619, 0.1913, 0.1951), (-0.9808, 0.1951, 7.55e-08), (-0.9619, 0.1913, -0.1951), (-0.9061, 0.1802, -0.3827), (-0.8155, 0.1622, -0.5556), (-0.6935, 0.1379, -0.7071), (-0.5449, 0.1084, -0.8315), (-0.3753, 0.07466, -0.9239), (-0.1913, 0.03806, -0.9808), (-0.1802, 0.07466, 0.9808), (-0.3536, 0.1464, 0.9239), (-0.5133, 0.2126, 0.8315), (-0.6533, 0.2706, 0.7071), (-0.7682, 0.3182, 0.5556), (-0.8536, 0.3536, 0.3827), (-0.9061, 0.3753, 0.1951), (-0.9239, 0.3827, 7.55e-08), (-0.9061, 0.3753, -0.1951), (-0.8536, 0.3536, -0.3827), (-0.7682, 0.3182, -0.5556), (-0.6533, 0.2706, -0.7071), (-0.5133, 0.2126, -0.8315), (-0.3536, 0.1464, -0.9239), (-0.1802, 0.07466, -0.9808), (-0.1622, 0.1084, 0.9808), (-0.3182, 0.2126, 0.9239), (-0.4619, 0.3087, 0.8315), (-0.5879, 0.3928, 0.7071), (-0.6913, 0.4619, 0.5556), (-0.7682, 0.5133, 0.3827), (-0.8155, 0.5449, 0.1951), (-0.8315, 0.5556, 7.55e-08), (-0.8155, 0.5449, -0.1951), (-0.7682, 0.5133, -0.3827), (-0.6913, 0.4619, -0.5556), (-0.5879, 0.3928, -0.7071), (-0.4619, 0.3087, -0.8315), (-0.3182, 0.2126, -0.9239), (-0.1622, 0.1084, -0.9808), (-0.1379, 0.1379, 0.9808), (-0.2706, 0.2706, 0.9239), (-0.3928, 0.3928, 0.8315), (-0.5, 0.5, 0.7071), (-0.5879, 0.5879, 0.5556), (-0.6533, 0.6533, 0.3827), (-0.6935, 0.6935, 0.1951), (-0.7071, 0.7071, 7.55e-08), (-0.6935, 0.6935, -0.1951), (-0.6533, 0.6533, -0.3827), (-0.5879, 0.5879, -0.5556), (-0.5, 0.5, -0.7071), (-0.3928, 0.3928, -0.8315), (-0.2706, 0.2706, -0.9239), (-0.1379, 0.1379, -0.9808), (-0.1084, 0.1622, 0.9808), (-0.2126, 0.3182, 0.9239), (-0.3087, 0.4619, 0.8315), (-0.3928, 0.5879, 0.7071), (-0.4619, 0.6913, 0.5556), (-0.5133, 0.7682, 0.3827), (-0.5449, 0.8155, 0.1951), (-0.5556, 0.8315, 7.55e-08), (-0.5449, 0.8155, -0.1951), (-0.5133, 0.7682, -0.3827), (-0.4619, 0.6913, -0.5556), (-0.3928, 0.5879, -0.7071), (-0.3087, 0.4619, -0.8315), (-0.2126, 0.3182, -0.9239), (-0.1084, 0.1622, -0.9808), (-0.07466, 0.1802, 0.9808), (-0.1464, 0.3536, 0.9239), (-0.2126, 0.5133, 0.8315), (-0.2706, 0.6533, 0.7071), (-0.3182, 0.7682, 0.5556), (-0.3536, 0.8536, 0.3827), (-0.3753, 0.9061, 0.1951), (-0.3827, 0.9239, 7.55e-08), (-0.3753, 0.9061, -0.1951), (-0.3536, 0.8536, -0.3827), (-0.3182, 0.7682, -0.5556), (-0.2706, 0.6533, -0.7071), (-0.2126, 0.5133, -0.8315), (-0.1464, 0.3536, -0.9239), (-0.07466, 0.1802, -0.9808), (-0.03806, 0.1913, 0.9808), (-0.07466, 0.3753, 0.9239), (-0.1084, 0.5449, 0.8315), (-0.1379, 0.6935, 0.7071), (-0.1622, 0.8155, 0.5556), (-0.1802, 0.9061, 0.3827), (-0.1913, 0.9619, 0.1951), (-0.1951, 0.9808, 7.55e-08), (-0.1913, 0.9619, -0.1951), (-0.1802, 0.9061, -0.3827), (-0.1622, 0.8155, -0.5556), (-0.1379, 0.6935, -0.7071), (-0.1084, 0.5449, -0.8315), (-0.07466, 0.3753, -0.9239), (-0.03806, 0.1913, -0.9808), (3.266e-07, 0.1951, 0.9808), (3.192e-07, 0.3827, 0.9239), (3.117e-07, 0.5556, 0.8315), (3.192e-07, 0.7071, 0.7071), (3.341e-07, 0.8315, 0.5556), (2.745e-07, 0.9239, 0.3827), (3.937e-07, 0.9808, 0.1951), (3.788e-07, 1.0, 7.55e-08), (3.937e-07, 0.9808, -0.1951), (2.298e-07, 0.9239, -0.3827), (3.341e-07, 0.8315, -0.5556), (3.192e-07, 0.7071, -0.7071), (3.415e-07, 0.5556, -0.8315), (3.043e-07, 0.3827, -0.9239), (3.08e-07, 0.1951, -0.9808), (0.03806, 0.1913, 0.9808), (0.07466, 0.3753, 0.9239), (0.1084, 0.5449, 0.8315), (0.138, 0.6935, 0.7071), (0.1622, 0.8155, 0.5556), (0.1802, 0.9061, 0.3827), (0.1913, 0.9619, 0.1951), (0.1951, 0.9808, 7.55e-08), (0.1913, 0.9619, -0.1951), (0.1802, 0.9061, -0.3827), (0.1622, 0.8155, -0.5556), (0.138, 0.6935, -0.7071), (0.1084, 0.5449, -0.8315), (0.07466, 0.3753, -0.9239), (0.03806, 0.1913, -0.9808), (0.07466, 0.1802, 0.9808), (0.1464, 0.3536, 0.9239), (0.2126, 0.5133, 0.8315), (0.2706, 0.6533, 0.7071), (0.3182, 0.7682, 0.5556), (0.3536, 0.8536, 0.3827), (0.3753, 0.9061, 0.1951), (0.3827, 0.9239, 7.55e-08), (0.3753, 0.9061, -0.1951), (0.3536, 0.8536, -0.3827), (0.3182, 0.7682, -0.5556), (0.2706, 0.6533, -0.7071), (0.2126, 0.5133, -0.8315), (0.1464, 0.3536, -0.9239), (0.07466, 0.1802, -0.9808), (0.1084, 0.1622, 0.9808), (0.2126, 0.3182, 0.9239), (0.3087, 0.4619, 0.8315), (0.3928, 0.5879, 0.7071), (0.4619, 0.6913, 0.5556), (0.5133, 0.7682, 0.3827), (0.5449, 0.8155, 0.1951), (0.5556, 0.8315, 7.55e-08), (0.5449, 0.8155, -0.1951), (0.5133, 0.7682, -0.3827), (0.4619, 0.6913, -0.5556), (0.3928, 0.5879, -0.7071), (0.3087, 0.4619, -0.8315), (0.2126, 0.3182, -0.9239), (0.1084, 0.1622, -0.9808), (0.138, 0.1379, 0.9808), (0.2706, 0.2706, 0.9239), (0.3928, 0.3928, 0.8315), (0.5, 0.5, 0.7071), (0.5879, 0.5879, 0.5556), (0.6533, 0.6533, 0.3827), (0.6935, 0.6935, 0.1951), (0.7071, 0.7071, 7.55e-08), (0.6935, 0.6935, -0.1951), (0.6533, 0.6533, -0.3827), (0.5879, 0.5879, -0.5556), (0.5, 0.5, -0.7071), (0.3928, 0.3928, -0.8315), (0.2706, 0.2706, -0.9239), (0.138, 0.1379, -0.9808), (0.1622, 0.1084, 0.9808), (0.3182, 0.2126, 0.9239), (0.4619, 0.3087, 0.8315), (0.5879, 0.3928, 0.7071), (0.6913, 0.4619, 0.5556), (0.7682, 0.5133, 0.3827), (0.8155, 0.5449, 0.1951), (0.8315, 0.5556, 7.55e-08), (0.8155, 0.5449, -0.1951), (0.7682, 0.5133, -0.3827), (0.6913, 0.4619, -0.5556), (0.5879, 0.3928, -0.7071), (0.4619, 0.3087, -0.8315), (0.3182, 0.2126, -0.9239), (0.1622, 0.1084, -0.9808), (0.1802, 0.07466, 0.9808), (0.3536, 0.1464, 0.9239), (0.5133, 0.2126, 0.8315), (0.6533, 0.2706, 0.7071), (0.7682, 0.3182, 0.5556), (0.8536, 0.3536, 0.3827), (0.9061, 0.3753, 0.1951), (0.9239, 0.3827, 7.55e-08), (0.9061, 0.3753, -0.1951), (0.8536, 0.3536, -0.3827), (0.7682, 0.3182, -0.5556), (0.6533, 0.2706, -0.7071), (0.5133, 0.2126, -0.8315), (0.3536, 0.1464, -0.9239), (0.1802, 0.07466, -0.9808), (0.1913, 0.03806, 0.9808), (0.3753, 0.07466, 0.9239), (0.5449, 0.1084, 0.8315), (0.6935, 0.1379, 0.7071), (0.8155, 0.1622, 0.5556), (0.9061, 0.1802, 0.3827), (0.9619, 0.1913, 0.1951), (0.9808, 0.1951, 7.55e-08), (0.9619, 0.1913, -0.1951), (0.9061, 0.1802, -0.3827), (0.8155, 0.1622, -0.5556), (0.6935, 0.1379, -0.7071), (0.5449, 0.1084, -0.8315), (0.3753, 0.07466, -0.9239), (0.1913, 0.03806, -0.9808), (0.1951, -7.212e-09, 0.9808), (0.3827, 4.122e-08, 0.9239), (0.5556, 2.632e-08, 0.8315), (0.7071, -2.584e-08, 0.7071), (0.8315, -8.544e-08, 0.5556), (0.9239, 6.357e-08, 0.3827), (0.9808, -8.544e-08, 0.1951), (1.0, -1.003e-07, 7.55e-08), (0.9808, -8.544e-08, -0.1951), (0.9239, 6.357e-08, -0.3827), (0.8315, -8.544e-08, -0.5556), (0.7071, -2.584e-08, -0.7071), (0.5556, -1.094e-08, -0.8315), (0.3827, 3.964e-09, -0.9239), (0.1951, 3.964e-09, -0.9808), (0.1913, -0.03806, 0.9808), (0.3753, -0.07466, 0.9239), (0.5449, -0.1084, 0.8315), (0.6935, -0.1379, 0.7071), (0.8155, -0.1622, 0.5556), (0.9061, -0.1802, 0.3827), (0.9619, -0.1913, 0.1951), (0.9808, -0.1951, 7.55e-08), (0.9619, -0.1913, -0.1951), (0.9061, -0.1802, -0.3827), (0.8155, -0.1622, -0.5556), (0.6935, -0.1379, -0.7071), (0.5449, -0.1084, -0.8315), (0.3753, -0.07466, -0.9239), (0.1913, -0.03806, -0.9808), (0.1802, -0.07466, 0.9808), (0.3536, -0.1464, 0.9239), (0.5133, -0.2126, 0.8315), (0.6533, -0.2706, 0.7071), (0.7682, -0.3182, 0.5556), (0.8536, -0.3536, 0.3827), (0.9061, -0.3753, 0.1951), (0.9239, -0.3827, 7.55e-08), (0.9061, -0.3753, -0.1951), (0.8536, -0.3536, -0.3827), (0.7682, -0.3182, -0.5556), (0.6533, -0.2706, -0.7071), (0.5133, -0.2126, -0.8315), (0.3536, -0.1464, -0.9239), (0.1802, -0.07466, -0.9808), (0.1622, -0.1084, 0.9808), (0.3182, -0.2126, 0.9239), (0.4619, -0.3087, 0.8315), (0.5879, -0.3928, 0.7071), (0.6913, -0.4619, 0.5556), (0.7682, -0.5133, 0.3827), (0.8155, -0.5449, 0.1951), (0.8315, -0.5556, 7.55e-08), (0.8155, -0.5449, -0.1951), (0.7682, -0.5133, -0.3827), (0.6913, -0.4619, -0.5556), (0.5879, -0.3928, -0.7071), (0.4619, -0.3087, -0.8315), (0.3182, -0.2126, -0.9239), (0.1622, -0.1084, -0.9808), (0.138, -0.1379, 0.9808), (0.2706, -0.2706, 0.9239), (0.3928, -0.3928, 0.8315), (0.5, -0.5, 0.7071), (0.5879, -0.5879, 0.5556), (0.6533, -0.6533, 0.3827), (0.6935, -0.6935, 0.1951), (0.7071, -0.7071, 7.55e-08), (0.6935, -0.6935, -0.1951), (0.6533, -0.6533, -0.3827), (0.5879, -0.5879, -0.5556), (0.5, -0.5, -0.7071), (0.3928, -0.3928, -0.8315), (0.2706, -0.2706, -0.9239), (0.1379, -0.1379, -0.9808), (0.1084, -0.1622, 0.9808), (0.2126, -0.3182, 0.9239), (0.3087, -0.4619, 0.8315), (0.3928, -0.5879, 0.7071), (0.4619, -0.6913, 0.5556), (0.5133, -0.7682, 0.3827), (0.5449, -0.8155, 0.1951), (0.5556, -0.8315, 7.55e-08), (0.5449, -0.8155, -0.1951), (0.5133, -0.7682, -0.3827), (0.4619, -0.6913, -0.5556), (0.3928, -0.5879, -0.7071), (0.3087, -0.4619, -0.8315), (0.2126, -0.3182, -0.9239), (0.1084, -0.1622, -0.9808), (0.07466, -0.1802, 0.9808), (0.1464, -0.3536, 0.9239), (0.2126, -0.5133, 0.8315), (0.2706, -0.6533, 0.7071), (0.3182, -0.7682, 0.5556), (0.3536, -0.8536, 0.3827), (0.3753, -0.9061, 0.1951), (0.3827, -0.9239, 7.55e-08), (0.3753, -0.9061, -0.1951), (0.3536, -0.8536, -0.3827), (0.3182, -0.7682, -0.5556), (0.2706, -0.6533, -0.7071), (0.2126, -0.5133, -0.8315), (0.1464, -0.3536, -0.9239), (0.07466, -0.1802, -0.9808), (0.03806, -0.1913, 0.9808), (0.07466, -0.3753, 0.9239), (0.1084, -0.5449, 0.8315), (0.1379, -0.6935, 0.7071), (0.1622, -0.8155, 0.5556), (0.1802, -0.9061, 0.3827), (0.1913, -0.9619, 0.1951), (0.1951, -0.9808, 7.55e-08), (0.1913, -0.9619, -0.1951), (0.1802, -0.9061, -0.3827), (0.1622, -0.8155, -0.5556), (0.1379, -0.6935, -0.7071), (0.1084, -0.5449, -0.8315), (0.07466, -0.3753, -0.9239), (0.03806, -0.1913, -0.9808), (3.117e-07, -0.1951, 0.9808), (2.819e-07, -0.3827, 0.9239), (2.819e-07, -0.5556, 0.8315), (1.851e-07, -0.7071, 0.7071), (1.404e-07, -0.8315, 0.5556), (3.192e-07, -0.9239, 0.3827), (9.567e-08, -0.9808, 0.1951), (1.404e-07, -1.0, 7.55e-08), (9.567e-08, -0.9808, -0.1951), (3.192e-07, -0.9239, -0.3827), (1.404e-07, -0.8315, -0.5556), (1.851e-07, -0.7071, -0.7071), (2.596e-07, -0.5556, -0.8315), (2.521e-07, -0.3827, -0.9239), (3.155e-07, -0.1951, -0.9808), (-0.03806, -0.1913, 0.9808), (-0.07466, -0.3753, 0.9239), (-0.1084, -0.5449, 0.8315), (-0.1379, -0.6935, 0.7071), (-0.1622, -0.8155, 0.5556), (-0.1802, -0.9061, 0.3827), (-0.1913, -0.9619, 0.1951), (-0.1951, -0.9808, 7.55e-08), (-0.1913, -0.9619, -0.1951), (-0.1802, -0.9061, -0.3827), (-0.1622, -0.8155, -0.5556), (-0.1379, -0.6935, -0.7071), (-0.1084, -0.5449, -0.8315), (-0.07466, -0.3753, -0.9239), (-0.03806, -0.1913, -0.9808), (2.011e-07, -3.01e-07, 1.0), (-0.07466, -0.1802, 0.9808), (-0.1464, -0.3536, 0.9239), (-0.2126, -0.5133, 0.8315), (-0.2706, -0.6533, 0.7071), (-0.3182, -0.7682, 0.5556), (-0.3536, -0.8536, 0.3827), (-0.3753, -0.9061, 0.1951), (-0.3827, -0.9239, 7.55e-08), (-0.3753, -0.9061, -0.1951), (-0.3536, -0.8536, -0.3827), (-0.3182, -0.7682, -0.5556), (-0.2706, -0.6533, -0.7071), (-0.2126, -0.5133, -0.8315), (-0.1464, -0.3536, -0.9239), (-0.07466, -0.1802, -0.9808), (-0.1084, -0.1622, 0.9808), (-0.2126, -0.3182, 0.9239), (-0.3087, -0.4619, 0.8315), (-0.3928, -0.5879, 0.7071), (-0.4619, -0.6913, 0.5556), (-0.5133, -0.7682, 0.3827), (-0.5449, -0.8155, 0.1951), (-0.5556, -0.8315, 7.55e-08), (-0.5449, -0.8155, -0.1951), (-0.5133, -0.7682, -0.3827), (-0.4619, -0.6913, -0.5556), (-0.3928, -0.5879, -0.7071), (-0.3087, -0.4619, -0.8315), (-0.2126, -0.3182, -0.9239), (-0.1084, -0.1622, -0.9808), (-0.1379, -0.1379, 0.9808), (-0.2706, -0.2706, 0.9239), (-0.3928, -0.3928, 0.8315), (-0.5, -0.5, 0.7071), (-0.5879, -0.5879, 0.5556), (-0.6533, -0.6533, 0.3827), (-0.6935, -0.6935, 0.1951), (-0.7071, -0.7071, 7.55e-08), (-0.6935, -0.6935, -0.1951), (-0.6533, -0.6533, -0.3827), (-0.5879, -0.5879, -0.5556), (-0.5, -0.5, -0.7071), (-0.3928, -0.3928, -0.8315), (-0.2706, -0.2706, -0.9239), (-0.1379, -0.1379, -0.9808), (-0.1622, -0.1084, 0.9808), (-0.3182, -0.2126, 0.9239), (-0.4619, -0.3087, 0.8315), (-0.5879, -0.3928, 0.7071), (-0.6913, -0.4619, 0.5556), (-0.7682, -0.5133, 0.3827), (-0.8155, -0.5449, 0.1951), (-0.8315, -0.5556, 7.55e-08), (-0.8155, -0.5449, -0.1951), (-0.7682, -0.5133, -0.3827), (-0.6913, -0.4619, -0.5556), (-0.5879, -0.3928, -0.7071), (-0.4619, -0.3087, -0.8315), (-0.3182, -0.2126, -0.9239), (-0.1622, -0.1084, -0.9808), (-0.1802, -0.07466, 0.9808), (-0.3536, -0.1464, 0.9239), (-0.5133, -0.2126, 0.8315), (-0.6533, -0.2706, 0.7071), (-0.7682, -0.3182, 0.5556), (-0.8536, -0.3536, 0.3827), (-0.9061, -0.3753, 0.1951), (-0.9239, -0.3827, 7.55e-08), (-0.9061, -0.3753, -0.1951), (-0.8536, -0.3536, -0.3827), (-0.7682, -0.3182, -0.5556), (-0.6533, -0.2706, -0.7071), (-0.5133, -0.2126, -0.8315), (-0.3536, -0.1464, -0.9239), (-0.1802, -0.07466, -0.9808), (-0.1913, -0.03806, 0.9808), (-0.3753, -0.07466, 0.9239), (-0.5449, -0.1084, 0.8315), (-0.6935, -0.1379, 0.7071), (-0.8155, -0.1622, 0.5556), (-0.9061, -0.1802, 0.3827), (-0.9619, -0.1913, 0.1951), (-0.9808, -0.1951, 7.55e-08), (-0.9619, -0.1913, -0.1951), (-0.9061, -0.1802, -0.3827), (-0.8155, -0.1622, -0.5556), (-0.6935, -0.1379, -0.7071), (-0.5449, -0.1084, -0.8315), (-0.3753, -0.07466, -0.9239), (-0.1913, -0.03806, -0.9808)], [], [(4, 3, 19, 20), (2, 1, 17, 18), (13, 12, 28, 29), (11, 10, 26, 27), (9, 8, 24, 25), (7, 6, 22, 23), (5, 4, 20, 21), (3, 2, 18, 19), (14, 13, 29, 30), (1, 0, 16, 17), (12, 11, 27, 28), (10, 9, 25, 26), (8, 7, 23, 24), (6, 5, 21, 22), (26, 25, 40, 41), (24, 23, 38, 39), (22, 21, 36, 37), (20, 19, 34, 35), (18, 17, 32, 33), (29, 28, 43, 44), (27, 26, 41, 42), (25, 24, 39, 40), (23, 22, 37, 38), (21, 20, 35, 36), (19, 18, 33, 34), (30, 29, 44, 45), (17, 16, 31, 32), (28, 27, 42, 43), (41, 40, 55, 56), (39, 38, 53, 54), (37, 36, 51, 52), (35, 34, 49, 50), (33, 32, 47, 48), (44, 43, 58, 59), (42, 41, 56, 57), (40, 39, 54, 55), (38, 37, 52, 53), (36, 35, 50, 51), (34, 33, 48, 49), (45, 44, 59, 60), (32, 31, 46, 47), (43, 42, 57, 58), (56, 55, 70, 71), (54, 53, 68, 69), (52, 51, 66, 67), (50, 49, 64, 65), (48, 47, 62, 63), (59, 58, 73, 74), (57, 56, 71, 72), (55, 54, 69, 70), (53, 52, 67, 68), (51, 50, 65, 66), (49, 48, 63, 64), (60, 59, 74, 75), (47, 46, 61, 62), (58, 57, 72, 73), (71, 70, 85, 86), (69, 68, 83, 84), (67, 66, 81, 82), (65, 64, 79, 80), (63, 62, 77, 78), (74, 73, 88, 89), (72, 71, 86, 87), (70, 69, 84, 85), (68, 67, 82, 83), (66, 65, 80, 81), (64, 63, 78, 79), (75, 74, 89, 90), (62, 61, 76, 77), (73, 72, 87, 88), (86, 85, 100, 101), (84, 83, 98, 99), (82, 81, 96, 97), (80, 79, 94, 95), (78, 77, 92, 93), (89, 88, 103, 104), (87, 86, 101, 102), (85, 84, 99, 100), (83, 82, 97, 98), (81, 80, 95, 96), (79, 78, 93, 94), (90, 89, 104, 105), (77, 76, 91, 92), (88, 87, 102, 103), (101, 100, 115, 116), (99, 98, 113, 114), (97, 96, 111, 112), (95, 94, 109, 110), (93, 92, 107, 108), (104, 103, 118, 119), (102, 101, 116, 117), (100, 99, 114, 115), (98, 97, 112, 113), (96, 95, 110, 111), (94, 93, 108, 109), (105, 104, 119, 120), (92, 91, 106, 107), (103, 102, 117, 118), (116, 115, 130, 131), (114, 113, 128, 129), (112, 111, 126, 127), (110, 109, 124, 125), (108, 107, 122, 123), (119, 118, 133, 134), (117, 116, 131, 132), (115, 114, 129, 130), (113, 112, 127, 128), (111, 110, 125, 126), (109, 108, 123, 124), (120, 119, 134, 135), (107, 106, 121, 122), (118, 117, 132, 133), (131, 130, 145, 146), (129, 128, 143, 144), (127, 126, 141, 142), (125, 124, 139, 140), (123, 122, 137, 138), (134, 133, 148, 149), (132, 131, 146, 147), (130, 129, 144, 145), (128, 127, 142, 143), (126, 125, 140, 141), (124, 123, 138, 139), (135, 134, 149, 150), (122, 121, 136, 137), (133, 132, 147, 148), (146, 145, 160, 161), (144, 143, 158, 159), (142, 141, 156, 157), (140, 139, 154, 155), (138, 137, 152, 153), (149, 148, 163, 164), (147, 146, 161, 162), (145, 144, 159, 160), (143, 142, 157, 158), (141, 140, 155, 156), (139, 138, 153, 154), (150, 149, 164, 165), (137, 136, 151, 152), (148, 147, 162, 163), (161, 160, 175, 176), (159, 158, 173, 174), (157, 156, 171, 172), (155, 154, 169, 170), (153, 152, 167, 168), (164, 163, 178, 179), (162, 161, 176, 177), (160, 159, 174, 175), (158, 157, 172, 173), (156, 155, 170, 171), (154, 153, 168, 169), (165, 164, 179, 180), (152, 151, 166, 167), (163, 162, 177, 178), (176, 175, 190, 191), (174, 173, 188, 189), (172, 171, 186, 187), (170, 169, 184, 185), (168, 167, 182, 183), (179, 178, 193, 194), (177, 176, 191, 192), (175, 174, 189, 190), (173, 172, 187, 188), (171, 170, 185, 186), (169, 168, 183, 184), (180, 179, 194, 195), (167, 166, 181, 182), (178, 177, 192, 193), (191, 190, 205, 206), (189, 188, 203, 204), (187, 186, 201, 202), (185, 184, 199, 200), (183, 182, 197, 198), (194, 193, 208, 209), (192, 191, 206, 207), (190, 189, 204, 205), (188, 187, 202, 203), (186, 185, 200, 201), (184, 183, 198, 199), (195, 194, 209, 210), (182, 181, 196, 197), (193, 192, 207, 208), (206, 205, 220, 221), (204, 203, 218, 219), (202, 201, 216, 217), (200, 199, 214, 215), (198, 197, 212, 213), (209, 208, 223, 224), (207, 206, 221, 222), (205, 204, 219, 220), (203, 202, 217, 218), (201, 200, 215, 216), (199, 198, 213, 214), (210, 209, 224, 225), (197, 196, 211, 212), (208, 207, 222, 223), (221, 220, 235, 236), (219, 218, 233, 234), (217, 216, 231, 232), (215, 214, 229, 230), (213, 212, 227, 228), (224, 223, 238, 239), (222, 221, 236, 237), (220, 219, 234, 235), (218, 217, 232, 233), (216, 215, 230, 231), (214, 213, 228, 229), (225, 224, 239, 240), (212, 211, 226, 227), (223, 222, 237, 238), (236, 235, 250, 251), (234, 233, 248, 249), (232, 231, 246, 247), (230, 229, 244, 245), (228, 227, 242, 243), (239, 238, 253, 254), (237, 236, 251, 252), (235, 234, 249, 250), (233, 232, 247, 248), (231, 230, 245, 246), (229, 228, 243, 244), (240, 239, 254, 255), (227, 226, 241, 242), (238, 237, 252, 253), (251, 250, 265, 266), (249, 248, 263, 264), (247, 246, 261, 262), (245, 244, 259, 260), (243, 242, 257, 258), (254, 253, 268, 269), (252, 251, 266, 267), (250, 249, 264, 265), (248, 247, 262, 263), (246, 245, 260, 261), (244, 243, 258, 259), (255, 254, 269, 270), (242, 241, 256, 257), (253, 252, 267, 268), (266, 265, 280, 281), (264, 263, 278, 279), (262, 261, 276, 277), (260, 259, 274, 275), (258, 257, 272, 273), (269, 268, 283, 284), (267, 266, 281, 282), (265, 264, 279, 280), (263, 262, 277, 278), (261, 260, 275, 276), (259, 258, 273, 274), (270, 269, 284, 285), (257, 256, 271, 272), (268, 267, 282, 283), (281, 280, 295, 296), (279, 278, 293, 294), (277, 276, 291, 292), (275, 274, 289, 290), (273, 272, 287, 288), (284, 283, 298, 299), (282, 281, 296, 297), (280, 279, 294, 295), (278, 277, 292, 293), (276, 275, 290, 291), (274, 273, 288, 289), (285, 284, 299, 300), (272, 271, 286, 287), (283, 282, 297, 298), (296, 295, 310, 311), (294, 293, 308, 309), (292, 291, 306, 307), (290, 289, 304, 305), (288, 287, 302, 303), (299, 298, 313, 314), (297, 296, 311, 312), (295, 294, 309, 310), (293, 292, 307, 308), (291, 290, 305, 306), (289, 288, 303, 304), (300, 299, 314, 315), (287, 286, 301, 302), (298, 297, 312, 313), (311, 310, 325, 326), (309, 308, 323, 324), (307, 306, 321, 322), (305, 304, 319, 320), (303, 302, 317, 318), (314, 313, 328, 329), (312, 311, 326, 327), (310, 309, 324, 325), (308, 307, 322, 323), (306, 305, 320, 321), (304, 303, 318, 319), (315, 314, 329, 330), (302, 301, 316, 317), (313, 312, 327, 328), (326, 325, 340, 341), (324, 323, 338, 339), (322, 321, 336, 337), (320, 319, 334, 335), (318, 317, 332, 333), (329, 328, 343, 344), (327, 326, 341, 342), (325, 324, 339, 340), (323, 322, 337, 338), (321, 320, 335, 336), (319, 318, 333, 334), (330, 329, 344, 345), (317, 316, 331, 332), (328, 327, 342, 343), (341, 340, 355, 356), (339, 338, 353, 354), (337, 336, 351, 352), (335, 334, 349, 350), (333, 332, 347, 348), (344, 343, 358, 359), (342, 341, 356, 357), (340, 339, 354, 355), (338, 337, 352, 353), (336, 335, 350, 351), (334, 333, 348, 349), (345, 344, 359, 360), (332, 331, 346, 347), (343, 342, 357, 358), (356, 355, 370, 371), (354, 353, 368, 369), (352, 351, 366, 367), (350, 349, 364, 365), (348, 347, 362, 363), (359, 358, 373, 374), (357, 356, 371, 372), (355, 354, 369, 370), (353, 352, 367, 368), (351, 350, 365, 366), (349, 348, 363, 364), (360, 359, 374, 375), (347, 346, 361, 362), (358, 357, 372, 373), (371, 370, 385, 386), (369, 368, 383, 384), (367, 366, 381, 382), (365, 364, 379, 380), (363, 362, 377, 378), (374, 373, 388, 389), (372, 371, 386, 387), (370, 369, 384, 385), (368, 367, 382, 383), (366, 365, 380, 381), (364, 363, 378, 379), (375, 374, 389, 390), (362, 361, 376, 377), (373, 372, 387, 388), (386, 385, 401, 402), (384, 383, 399, 400), (382, 381, 397, 398), (380, 379, 395, 396), (378, 377, 393, 394), (389, 388, 404, 405), (387, 386, 402, 403), (385, 384, 400, 401), (383, 382, 398, 399), (381, 380, 396, 397), (379, 378, 394, 395), (390, 389, 405, 406), (377, 376, 392, 393), (388, 387, 403, 404), (402, 401, 416, 417), (400, 399, 414, 415), (398, 397, 412, 413), (396, 395, 410, 411), (394, 393, 408, 409), (405, 404, 419, 420), (403, 402, 417, 418), (401, 400, 415, 416), (399, 398, 413, 414), (397, 396, 411, 412), (395, 394, 409, 410), (406, 405, 420, 421), (393, 392, 407, 408), (404, 403, 418, 419), (417, 416, 431, 432), (415, 414, 429, 430), (413, 412, 427, 428), (411, 410, 425, 426), (409, 408, 423, 424), (420, 419, 434, 435), (418, 417, 432, 433), (416, 415, 430, 431), (414, 413, 428, 429), (412, 411, 426, 427), (410, 409, 424, 425), (421, 420, 435, 436), (408, 407, 422, 423), (419, 418, 433, 434), (432, 431, 446, 447), (430, 429, 444, 445), (428, 427, 442, 443), (426, 425, 440, 441), (424, 423, 438, 439), (435, 434, 449, 450), (433, 432, 447, 448), (431, 430, 445, 446), (429, 428, 443, 444), (427, 426, 441, 442), (425, 424, 439, 440), (436, 435, 450, 451), (423, 422, 437, 438), (434, 433, 448, 449), (447, 446, 461, 462), (445, 444, 459, 460), (443, 442, 457, 458), (441, 440, 455, 456), (439, 438, 453, 454), (450, 449, 464, 465), (448, 447, 462, 463), (446, 445, 460, 461), (444, 443, 458, 459), (442, 441, 456, 457), (440, 439, 454, 455), (451, 450, 465, 466), (438, 437, 452, 453), (449, 448, 463, 464), (462, 461, 476, 477), (460, 459, 474, 475), (458, 457, 472, 473), (456, 455, 470, 471), (454, 453, 468, 469), (465, 464, 479, 480), (463, 462, 477, 478), (461, 460, 475, 476), (459, 458, 473, 474), (457, 456, 471, 472), (455, 454, 469, 470), (466, 465, 480, 481), (453, 452, 467, 468), (464, 463, 478, 479), (15, 14, 30), (0, 391, 16), (15, 30, 45), (16, 391, 31), (15, 45, 60), (31, 391, 46), (15, 60, 75), (46, 391, 61), (15, 75, 90), (61, 391, 76), (15, 90, 105), (76, 391, 91), (15, 105, 120), (91, 391, 106), (15, 120, 135), (106, 391, 121), (15, 135, 150), (121, 391, 136), (15, 150, 165), (136, 391, 151), (15, 165, 180), (151, 391, 166), (15, 180, 195), (166, 391, 181), (15, 195, 210), (181, 391, 196), (15, 210, 225), (196, 391, 211), (15, 225, 240), (211, 391, 226), (15, 240, 255), (226, 391, 241), (15, 255, 270), (241, 391, 256), (15, 270, 285), (256, 391, 271), (15, 285, 300), (271, 391, 286), (15, 300, 315), (286, 391, 301), (15, 315, 330), (301, 391, 316), (15, 330, 345), (316, 391, 331), (15, 345, 360), (331, 391, 346), (15, 360, 375), (346, 391, 361), (15, 375, 390), (361, 391, 376), (15, 390, 406), (376, 391, 392), (15, 406, 421), (392, 391, 407), (15, 421, 436), (407, 391, 422), (15, 436, 451), (422, 391, 437), (15, 451, 466), (437, 391, 452), (15, 466, 481), (452, 391, 467), (477, 476, 9, 10), (475, 474, 7, 8), (473, 472, 5, 6), (471, 470, 3, 4), (15, 481, 14), (469, 468, 1, 2), (480, 479, 12, 13), (467, 391, 0), (478, 477, 10, 11), (476, 475, 8, 9), (474, 473, 6, 7), (472, 471, 4, 5), (470, 469, 2, 3), (481, 480, 13, 14), (468, 467, 0, 1), (479, 478, 11, 12)])
me_sphere.materials.append(mat_material_001)
me_sphere.use_remesh_preserve_volume = False
me_sphere.use_remesh_preserve_attributes = False
me_sphere.use_mirror_vertex_groups = False
me_sphere.update()
me_plane = bpy.data.meshes.new('Plane')
me_plane.from_pydata([(1.0, -1.0, 0.0), (-1.0, -1.0, 0.0), (1.0, 1.0, 0.0), (-1.0, 1.0, 0.0)], [], [(1, 0, 2, 3)])
me_plane.materials.append(mat_wood)
me_plane.use_remesh_preserve_volume = False
me_plane.use_remesh_preserve_attributes = False
me_plane.use_mirror_vertex_groups = False
me_plane.update()

# ---- objects
ob_floortiles_001 = bpy.data.objects.new('floorTiles.001', me_plane_002)
ob_floortiles = bpy.data.objects.new('floorTiles', me_plane_001)
ob_sun = bpy.data.objects.new('Sun', light_sun)
ob_lampsphere = bpy.data.objects.new('lampSphere', me_sphere)
ob_floorwood = bpy.data.objects.new('floorWood', me_plane)
ob_camera = bpy.data.objects.new('Camera', cam_camera)

# ---- transforms, parenting, visibility, modifiers, constraints
ob_floortiles_001.location = (0.0, 45.91, 0.0)
ob_floortiles_001.scale = (10.0, 10.0, 10.0)
ob_floortiles_001.lineart.crease_threshold = 0.0
ob_floortiles.location = (0.0, 22.47, 0.0)
ob_floortiles.scale = (10.0, 10.0, 10.0)
ob_floortiles.lineart.crease_threshold = 0.0
ob_sun.location = (0.0, 0.0, 15.77)
ob_sun.rotation_euler = (-0.2662, 0.1951, 22.76)
ob_sun.lineart.crease_threshold = 0.0
ob_lampsphere.location = (4.581, 42.22, 1.0)
ob_lampsphere.lineart.crease_threshold = 0.0
ob_floorwood.location = (0.0, 0.0, 0.0)
ob_floorwood.scale = (10.0, 10.0, 10.0)
ob_floorwood.lineart.crease_threshold = 0.0
ob_camera.location = (7.481, -6.508, 5.344)
ob_camera.rotation_euler = (1.109, 0.01082, 0.8149)
ob_camera.lock_rotations_4d = False
ob_camera.empty_display_type = 'ARROWS'
ob_camera.color = (0.0, 0.0, 0.0, 0.0)
ob_camera.display_type = 'WIRE'
ob_camera.lineart.crease_threshold = 0.0

# ---- collection membership
col_collection_1.objects.link(ob_floortiles_001)
col_collection_1.objects.link(ob_floortiles)
col_collection_1.objects.link(ob_sun)
col_collection_1.objects.link(ob_lampsphere)
col_collection_1.objects.link(ob_floorwood)
col_collection_1.objects.link(ob_camera)

# ---- scene / render settings (as saved in the file)
scene.camera = ob_camera
scene.frame_start = 1; scene.frame_end = 250; scene.frame_set(1)
scene.render.engine = 'CYCLES'
scene.render.image_settings.compression = 90
scene.render.resolution_percentage = 50
scene.render.dither_intensity = 0.0
scene.cycles.use_denoising = False
scene.cycles.samples = 10
scene.cycles.sampling_pattern = 'TABULATED_SOBOL'
scene.cycles.light_sampling_threshold = 0.0
scene.cycles.use_adaptive_sampling = False
scene.cycles.use_light_tree = False
scene.cycles.blur_glossy = 0.0
scene.cycles.volume_bounces = 1
scene.cycles.pixel_filter_type = 'GAUSSIAN'
scene.cycles.sample_clamp_indirect = 0.0
scene.view_settings.view_transform = 'Standard'
bpy.context.view_layer.update()
